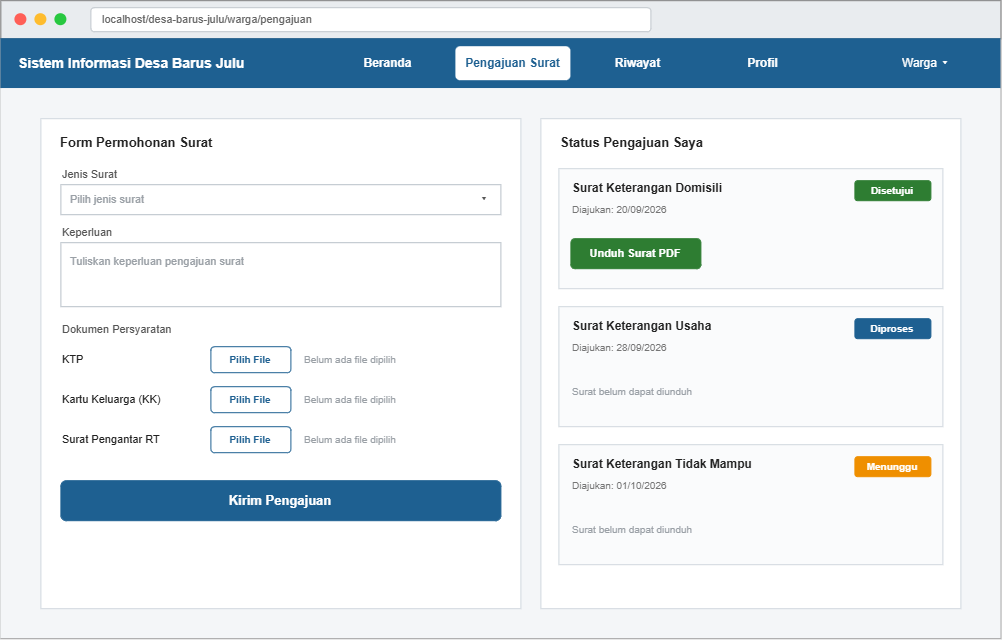

The diagram above was exported from draw.io. Its source (the exported page's mxGraphModel, read from the mxfile embedded in the PNG):
<mxGraphModel dx="1053" dy="770" grid="1" gridSize="10" guides="1" tooltips="1" connect="1" arrows="1" fold="1" page="1" pageScale="1" pageWidth="1080" pageHeight="708" math="0" shadow="0">
  <root>
    <mxCell id="0" />
    <mxCell id="1" parent="0" />
    <mxCell id="v2" parent="1" style="rounded=0;whiteSpace=wrap;html=1;fillColor=#ffffff;strokeColor=#888888;fontSize=12;fontColor=#222222;align=center;verticalAlign=middle;spacingLeft=6;spacingRight=6;spacingTop=0;spacingBottom=0;" value="" vertex="1">
      <mxGeometry height="638" width="1000" x="40" y="30" as="geometry" />
    </mxCell>
    <mxCell id="v3" parent="1" style="rounded=0;whiteSpace=wrap;html=1;fillColor=#e9ecef;strokeColor=#888888;fontSize=12;fontColor=#222222;align=center;verticalAlign=middle;spacingLeft=6;spacingRight=6;spacingTop=0;spacingBottom=0;" value="" vertex="1">
      <mxGeometry height="38" width="1000" x="40" y="30" as="geometry" />
    </mxCell>
    <mxCell id="v4" parent="1" style="ellipse;whiteSpace=wrap;html=1;fillColor=#ff5f57;strokeColor=none;fontSize=12;fontColor=#222222;align=center;verticalAlign=middle;spacingLeft=6;spacingRight=6;spacingTop=0;spacingBottom=0;" value="" vertex="1">
      <mxGeometry height="12" width="12" x="54" y="43" as="geometry" />
    </mxCell>
    <mxCell id="v5" parent="1" style="ellipse;whiteSpace=wrap;html=1;fillColor=#febc2e;strokeColor=none;fontSize=12;fontColor=#222222;align=center;verticalAlign=middle;spacingLeft=6;spacingRight=6;spacingTop=0;spacingBottom=0;" value="" vertex="1">
      <mxGeometry height="12" width="12" x="74" y="43" as="geometry" />
    </mxCell>
    <mxCell id="v6" parent="1" style="ellipse;whiteSpace=wrap;html=1;fillColor=#28c840;strokeColor=none;fontSize=12;fontColor=#222222;align=center;verticalAlign=middle;spacingLeft=6;spacingRight=6;spacingTop=0;spacingBottom=0;" value="" vertex="1">
      <mxGeometry height="12" width="12" x="94" y="43" as="geometry" />
    </mxCell>
    <mxCell id="v7" parent="1" style="rounded=1;arcSize=14;whiteSpace=wrap;html=1;fillColor=#ffffff;strokeColor=#c0c6cc;fontSize=11;fontColor=#666666;align=left;verticalAlign=middle;spacingLeft=10;spacingRight=10;spacingTop=0;spacingBottom=0;" value="localhost/desa-barus-julu/warga/pengajuan" vertex="1">
      <mxGeometry height="24" width="560" x="130" y="37" as="geometry" />
    </mxCell>
    <mxCell id="v8" parent="1" style="rounded=0;whiteSpace=wrap;html=1;fillColor=#1e6091;strokeColor=none;fontSize=12;fontColor=#222222;align=center;verticalAlign=middle;spacingLeft=6;spacingRight=6;spacingTop=0;spacingBottom=0;" value="" vertex="1">
      <mxGeometry height="50" width="1000" x="40" y="68" as="geometry" />
    </mxCell>
    <mxCell id="v9" parent="1" style="rounded=0;whiteSpace=wrap;html=1;fillColor=none;strokeColor=none;fontSize=14;fontColor=#ffffff;align=left;verticalAlign=middle;spacingLeft=0;spacingRight=0;spacingTop=0;spacingBottom=0;fontStyle=1;" value="Sistem Informasi Desa Barus Julu" vertex="1">
      <mxGeometry height="50" width="360" x="56" y="68" as="geometry" />
    </mxCell>
    <mxCell id="v10" parent="1" style="rounded=1;arcSize=14;whiteSpace=wrap;html=1;fillColor=none;strokeColor=none;fontSize=12;fontColor=#ffffff;align=center;verticalAlign=middle;spacingLeft=6;spacingRight=6;spacingTop=0;spacingBottom=0;fontStyle=1;" value="Beranda" vertex="1">
      <mxGeometry height="34" width="115" x="370" y="76" as="geometry" />
    </mxCell>
    <mxCell id="v11" parent="1" style="rounded=1;arcSize=14;whiteSpace=wrap;html=1;fillColor=#ffffff;strokeColor=none;fontSize=12;fontColor=#1e6091;align=center;verticalAlign=middle;spacingLeft=6;spacingRight=6;spacingTop=0;spacingBottom=0;fontStyle=1;" value="Pengajuan Surat" vertex="1">
      <mxGeometry height="34" width="115" x="495" y="76" as="geometry" />
    </mxCell>
    <mxCell id="v12" parent="1" style="rounded=1;arcSize=14;whiteSpace=wrap;html=1;fillColor=none;strokeColor=none;fontSize=12;fontColor=#ffffff;align=center;verticalAlign=middle;spacingLeft=6;spacingRight=6;spacingTop=0;spacingBottom=0;fontStyle=1;" value="Riwayat" vertex="1">
      <mxGeometry height="34" width="115" x="620" y="76" as="geometry" />
    </mxCell>
    <mxCell id="v13" parent="1" style="rounded=1;arcSize=14;whiteSpace=wrap;html=1;fillColor=none;strokeColor=none;fontSize=12;fontColor=#ffffff;align=center;verticalAlign=middle;spacingLeft=6;spacingRight=6;spacingTop=0;spacingBottom=0;fontStyle=1;" value="Profil" vertex="1">
      <mxGeometry height="34" width="115" x="745" y="76" as="geometry" />
    </mxCell>
    <mxCell id="v14" parent="1" style="rounded=0;whiteSpace=wrap;html=1;fillColor=none;strokeColor=none;fontSize=12;fontColor=#ffffff;align=left;verticalAlign=middle;spacingLeft=0;spacingRight=0;spacingTop=0;spacingBottom=0;" value="Warga ▾" vertex="1">
      <mxGeometry height="50" width="90" x="940" y="68" as="geometry" />
    </mxCell>
    <mxCell id="v15" parent="1" style="rounded=0;whiteSpace=wrap;html=1;fillColor=#f4f6f8;strokeColor=none;fontSize=12;fontColor=#222222;align=center;verticalAlign=middle;spacingLeft=6;spacingRight=6;spacingTop=0;spacingBottom=0;" value="" vertex="1">
      <mxGeometry height="550" width="1000" x="40" y="118" as="geometry" />
    </mxCell>
    <mxCell id="v16" parent="1" style="rounded=0;whiteSpace=wrap;html=1;fillColor=#ffffff;strokeColor=#d0d7de;fontSize=12;fontColor=#222222;align=center;verticalAlign=middle;spacingLeft=6;spacingRight=6;spacingTop=0;spacingBottom=0;" value="" vertex="1">
      <mxGeometry height="490" width="480" x="80" y="148" as="geometry" />
    </mxCell>
    <mxCell id="v17" parent="1" style="rounded=0;whiteSpace=wrap;html=1;fillColor=none;strokeColor=none;fontSize=13;fontColor=#222222;align=left;verticalAlign=middle;spacingLeft=0;spacingRight=0;spacingTop=0;spacingBottom=0;fontStyle=1;" value="Form Permohonan Surat" vertex="1">
      <mxGeometry height="28" width="444" x="98" y="158" as="geometry" />
    </mxCell>
    <mxCell id="v18" parent="1" style="rounded=0;whiteSpace=wrap;html=1;fillColor=none;strokeColor=none;fontSize=11;fontColor=#555555;align=left;verticalAlign=middle;spacingLeft=0;spacingRight=0;spacingTop=0;spacingBottom=0;" value="Jenis Surat" vertex="1">
      <mxGeometry height="16" width="440" x="100" y="196" as="geometry" />
    </mxCell>
    <mxCell id="v19" parent="1" style="rounded=0;whiteSpace=wrap;html=1;fillColor=#ffffff;strokeColor=#b8c0c8;fontSize=11;fontColor=#9aa0a6;align=left;verticalAlign=middle;spacingLeft=8;spacingRight=8;spacingTop=0;spacingBottom=0;" value="Pilih jenis surat" vertex="1">
      <mxGeometry height="30" width="440" x="100" y="214" as="geometry" />
    </mxCell>
    <mxCell id="v20" parent="1" style="rounded=0;whiteSpace=wrap;html=1;fillColor=none;strokeColor=none;fontSize=12;fontColor=#555555;align=center;verticalAlign=middle;spacingLeft=0;spacingRight=0;spacingTop=0;spacingBottom=0;" value="▾" vertex="1">
      <mxGeometry height="30" width="20" x="514" y="214" as="geometry" />
    </mxCell>
    <mxCell id="v21" parent="1" style="rounded=0;whiteSpace=wrap;html=1;fillColor=none;strokeColor=none;fontSize=11;fontColor=#555555;align=left;verticalAlign=middle;spacingLeft=0;spacingRight=0;spacingTop=0;spacingBottom=0;" value="Keperluan" vertex="1">
      <mxGeometry height="16" width="440" x="100" y="254" as="geometry" />
    </mxCell>
    <mxCell id="v22" parent="1" style="rounded=0;whiteSpace=wrap;html=1;fillColor=#ffffff;strokeColor=#b8c0c8;fontSize=11;fontColor=#9aa0a6;align=left;verticalAlign=top;spacingLeft=8;spacingRight=8;spacingTop=0;spacingBottom=0;spacingTop=6;" value="Tuliskan keperluan pengajuan surat" vertex="1">
      <mxGeometry height="64" width="440" x="100" y="272" as="geometry" />
    </mxCell>
    <mxCell id="v23" parent="1" style="rounded=0;whiteSpace=wrap;html=1;fillColor=none;strokeColor=none;fontSize=11;fontColor=#555555;align=left;verticalAlign=middle;spacingLeft=0;spacingRight=0;spacingTop=0;spacingBottom=0;" value="Dokumen Persyaratan" vertex="1">
      <mxGeometry height="18" width="440" x="100" y="350" as="geometry" />
    </mxCell>
    <mxCell id="v24" parent="1" style="rounded=0;whiteSpace=wrap;html=1;fillColor=none;strokeColor=none;fontSize=11;fontColor=#222222;align=left;verticalAlign=middle;spacingLeft=0;spacingRight=0;spacingTop=0;spacingBottom=0;" value="KTP" vertex="1">
      <mxGeometry height="30" width="150" x="100" y="374" as="geometry" />
    </mxCell>
    <mxCell id="v25" parent="1" style="rounded=1;arcSize=14;whiteSpace=wrap;html=1;fillColor=#ffffff;strokeColor=#1e6091;fontSize=10;fontColor=#1e6091;align=center;verticalAlign=middle;spacingLeft=2;spacingRight=2;spacingTop=0;spacingBottom=0;fontStyle=1;" value="Pilih File" vertex="1">
      <mxGeometry height="26" width="80" x="250" y="376" as="geometry" />
    </mxCell>
    <mxCell id="v26" parent="1" style="rounded=0;whiteSpace=wrap;html=1;fillColor=none;strokeColor=none;fontSize=10;fontColor=#9aa0a6;align=left;verticalAlign=middle;spacingLeft=0;spacingRight=0;spacingTop=0;spacingBottom=0;" value="Belum ada file dipilih" vertex="1">
      <mxGeometry height="30" width="190" x="342" y="374" as="geometry" />
    </mxCell>
    <mxCell id="v27" parent="1" style="rounded=0;whiteSpace=wrap;html=1;fillColor=none;strokeColor=none;fontSize=11;fontColor=#222222;align=left;verticalAlign=middle;spacingLeft=0;spacingRight=0;spacingTop=0;spacingBottom=0;" value="Kartu Keluarga (KK)" vertex="1">
      <mxGeometry height="30" width="150" x="100" y="414" as="geometry" />
    </mxCell>
    <mxCell id="v28" parent="1" style="rounded=1;arcSize=14;whiteSpace=wrap;html=1;fillColor=#ffffff;strokeColor=#1e6091;fontSize=10;fontColor=#1e6091;align=center;verticalAlign=middle;spacingLeft=2;spacingRight=2;spacingTop=0;spacingBottom=0;fontStyle=1;" value="Pilih File" vertex="1">
      <mxGeometry height="26" width="80" x="250" y="416" as="geometry" />
    </mxCell>
    <mxCell id="v29" parent="1" style="rounded=0;whiteSpace=wrap;html=1;fillColor=none;strokeColor=none;fontSize=10;fontColor=#9aa0a6;align=left;verticalAlign=middle;spacingLeft=0;spacingRight=0;spacingTop=0;spacingBottom=0;" value="Belum ada file dipilih" vertex="1">
      <mxGeometry height="30" width="190" x="342" y="414" as="geometry" />
    </mxCell>
    <mxCell id="v30" parent="1" style="rounded=0;whiteSpace=wrap;html=1;fillColor=none;strokeColor=none;fontSize=11;fontColor=#222222;align=left;verticalAlign=middle;spacingLeft=0;spacingRight=0;spacingTop=0;spacingBottom=0;" value="Surat Pengantar RT" vertex="1">
      <mxGeometry height="30" width="150" x="100" y="454" as="geometry" />
    </mxCell>
    <mxCell id="v31" parent="1" style="rounded=1;arcSize=14;whiteSpace=wrap;html=1;fillColor=#ffffff;strokeColor=#1e6091;fontSize=10;fontColor=#1e6091;align=center;verticalAlign=middle;spacingLeft=2;spacingRight=2;spacingTop=0;spacingBottom=0;fontStyle=1;" value="Pilih File" vertex="1">
      <mxGeometry height="26" width="80" x="250" y="456" as="geometry" />
    </mxCell>
    <mxCell id="v32" parent="1" style="rounded=0;whiteSpace=wrap;html=1;fillColor=none;strokeColor=none;fontSize=10;fontColor=#9aa0a6;align=left;verticalAlign=middle;spacingLeft=0;spacingRight=0;spacingTop=0;spacingBottom=0;" value="Belum ada file dipilih" vertex="1">
      <mxGeometry height="30" width="190" x="342" y="454" as="geometry" />
    </mxCell>
    <mxCell id="v33" parent="1" style="rounded=1;arcSize=14;whiteSpace=wrap;html=1;fillColor=#1e6091;strokeColor=#1e6091;fontSize=13;fontColor=#ffffff;align=center;verticalAlign=middle;spacingLeft=2;spacingRight=2;spacingTop=0;spacingBottom=0;fontStyle=1;" value="Kirim Pengajuan" vertex="1">
      <mxGeometry height="40" width="440" x="100" y="510" as="geometry" />
    </mxCell>
    <mxCell id="v34" parent="1" style="rounded=0;whiteSpace=wrap;html=1;fillColor=#ffffff;strokeColor=#d0d7de;fontSize=12;fontColor=#222222;align=center;verticalAlign=middle;spacingLeft=6;spacingRight=6;spacingTop=0;spacingBottom=0;" value="" vertex="1">
      <mxGeometry height="490" width="420" x="580" y="148" as="geometry" />
    </mxCell>
    <mxCell id="v35" parent="1" style="rounded=0;whiteSpace=wrap;html=1;fillColor=none;strokeColor=none;fontSize=13;fontColor=#222222;align=left;verticalAlign=middle;spacingLeft=0;spacingRight=0;spacingTop=0;spacingBottom=0;fontStyle=1;" value="Status Pengajuan Saya" vertex="1">
      <mxGeometry height="28" width="384" x="598" y="158" as="geometry" />
    </mxCell>
    <mxCell id="v36" parent="1" style="rounded=0;whiteSpace=wrap;html=1;fillColor=#fafbfc;strokeColor=#d0d7de;fontSize=12;fontColor=#222222;align=center;verticalAlign=middle;spacingLeft=6;spacingRight=6;spacingTop=0;spacingBottom=0;" value="" vertex="1">
      <mxGeometry height="120" width="384" x="598" y="198" as="geometry" />
    </mxCell>
    <mxCell id="v37" parent="1" style="rounded=0;whiteSpace=wrap;html=1;fillColor=none;strokeColor=none;fontSize=12;fontColor=#222222;align=left;verticalAlign=middle;spacingLeft=0;spacingRight=0;spacingTop=0;spacingBottom=0;fontStyle=1;" value="Surat Keterangan Domisili" vertex="1">
      <mxGeometry height="20" width="250" x="610" y="208" as="geometry" />
    </mxCell>
    <mxCell id="v38" parent="1" style="rounded=0;whiteSpace=wrap;html=1;fillColor=none;strokeColor=none;fontSize=10;fontColor=#757575;align=left;verticalAlign=middle;spacingLeft=0;spacingRight=0;spacingTop=0;spacingBottom=0;" value="Diajukan: 20/09/2026" vertex="1">
      <mxGeometry height="18" width="200" x="610" y="230" as="geometry" />
    </mxCell>
    <mxCell id="v39" parent="1" style="rounded=1;arcSize=14;whiteSpace=wrap;html=1;fillColor=#2e7d32;strokeColor=#2e7d32;fontSize=10;fontColor=#ffffff;align=center;verticalAlign=middle;spacingLeft=2;spacingRight=2;spacingTop=0;spacingBottom=0;fontStyle=1;" value="Disetujui" vertex="1">
      <mxGeometry height="20" width="76" x="894" y="210" as="geometry" />
    </mxCell>
    <mxCell id="v40" parent="1" style="rounded=1;arcSize=14;whiteSpace=wrap;html=1;fillColor=#2e7d32;strokeColor=#2e7d32;fontSize=11;fontColor=#ffffff;align=center;verticalAlign=middle;spacingLeft=2;spacingRight=2;spacingTop=0;spacingBottom=0;fontStyle=1;" value="Unduh Surat PDF" vertex="1">
      <mxGeometry height="30" width="130" x="610" y="268" as="geometry" />
    </mxCell>
    <mxCell id="v41" parent="1" style="rounded=0;whiteSpace=wrap;html=1;fillColor=#fafbfc;strokeColor=#d0d7de;fontSize=12;fontColor=#222222;align=center;verticalAlign=middle;spacingLeft=6;spacingRight=6;spacingTop=0;spacingBottom=0;" value="" vertex="1">
      <mxGeometry height="120" width="384" x="598" y="336" as="geometry" />
    </mxCell>
    <mxCell id="v42" parent="1" style="rounded=0;whiteSpace=wrap;html=1;fillColor=none;strokeColor=none;fontSize=12;fontColor=#222222;align=left;verticalAlign=middle;spacingLeft=0;spacingRight=0;spacingTop=0;spacingBottom=0;fontStyle=1;" value="Surat Keterangan Usaha" vertex="1">
      <mxGeometry height="20" width="250" x="610" y="346" as="geometry" />
    </mxCell>
    <mxCell id="v43" parent="1" style="rounded=0;whiteSpace=wrap;html=1;fillColor=none;strokeColor=none;fontSize=10;fontColor=#757575;align=left;verticalAlign=middle;spacingLeft=0;spacingRight=0;spacingTop=0;spacingBottom=0;" value="Diajukan: 28/09/2026" vertex="1">
      <mxGeometry height="18" width="200" x="610" y="368" as="geometry" />
    </mxCell>
    <mxCell id="v44" parent="1" style="rounded=1;arcSize=14;whiteSpace=wrap;html=1;fillColor=#1e6091;strokeColor=#1e6091;fontSize=10;fontColor=#ffffff;align=center;verticalAlign=middle;spacingLeft=2;spacingRight=2;spacingTop=0;spacingBottom=0;fontStyle=1;" value="Diproses" vertex="1">
      <mxGeometry height="20" width="76" x="894" y="348" as="geometry" />
    </mxCell>
    <mxCell id="v45" parent="1" style="rounded=0;whiteSpace=wrap;html=1;fillColor=none;strokeColor=none;fontSize=10;fontColor=#9aa0a6;align=left;verticalAlign=middle;spacingLeft=0;spacingRight=0;spacingTop=0;spacingBottom=0;" value="Surat belum dapat diunduh" vertex="1">
      <mxGeometry height="30" width="300" x="610" y="406" as="geometry" />
    </mxCell>
    <mxCell id="v46" parent="1" style="rounded=0;whiteSpace=wrap;html=1;fillColor=#fafbfc;strokeColor=#d0d7de;fontSize=12;fontColor=#222222;align=center;verticalAlign=middle;spacingLeft=6;spacingRight=6;spacingTop=0;spacingBottom=0;" value="" vertex="1">
      <mxGeometry height="120" width="384" x="598" y="474" as="geometry" />
    </mxCell>
    <mxCell id="v47" parent="1" style="rounded=0;whiteSpace=wrap;html=1;fillColor=none;strokeColor=none;fontSize=12;fontColor=#222222;align=left;verticalAlign=middle;spacingLeft=0;spacingRight=0;spacingTop=0;spacingBottom=0;fontStyle=1;" value="Surat Keterangan Tidak Mampu" vertex="1">
      <mxGeometry height="20" width="250" x="610" y="484" as="geometry" />
    </mxCell>
    <mxCell id="v48" parent="1" style="rounded=0;whiteSpace=wrap;html=1;fillColor=none;strokeColor=none;fontSize=10;fontColor=#757575;align=left;verticalAlign=middle;spacingLeft=0;spacingRight=0;spacingTop=0;spacingBottom=0;" value="Diajukan: 01/10/2026" vertex="1">
      <mxGeometry height="18" width="200" x="610" y="506" as="geometry" />
    </mxCell>
    <mxCell id="v49" parent="1" style="rounded=1;arcSize=14;whiteSpace=wrap;html=1;fillColor=#ef8f00;strokeColor=#ef8f00;fontSize=10;fontColor=#ffffff;align=center;verticalAlign=middle;spacingLeft=2;spacingRight=2;spacingTop=0;spacingBottom=0;fontStyle=1;" value="Menunggu" vertex="1">
      <mxGeometry height="20" width="76" x="894" y="486" as="geometry" />
    </mxCell>
    <mxCell id="v50" parent="1" style="rounded=0;whiteSpace=wrap;html=1;fillColor=none;strokeColor=none;fontSize=10;fontColor=#9aa0a6;align=left;verticalAlign=middle;spacingLeft=0;spacingRight=0;spacingTop=0;spacingBottom=0;" value="Surat belum dapat diunduh" vertex="1">
      <mxGeometry height="30" width="300" x="610" y="544" as="geometry" />
    </mxCell>
  </root>
</mxGraphModel>